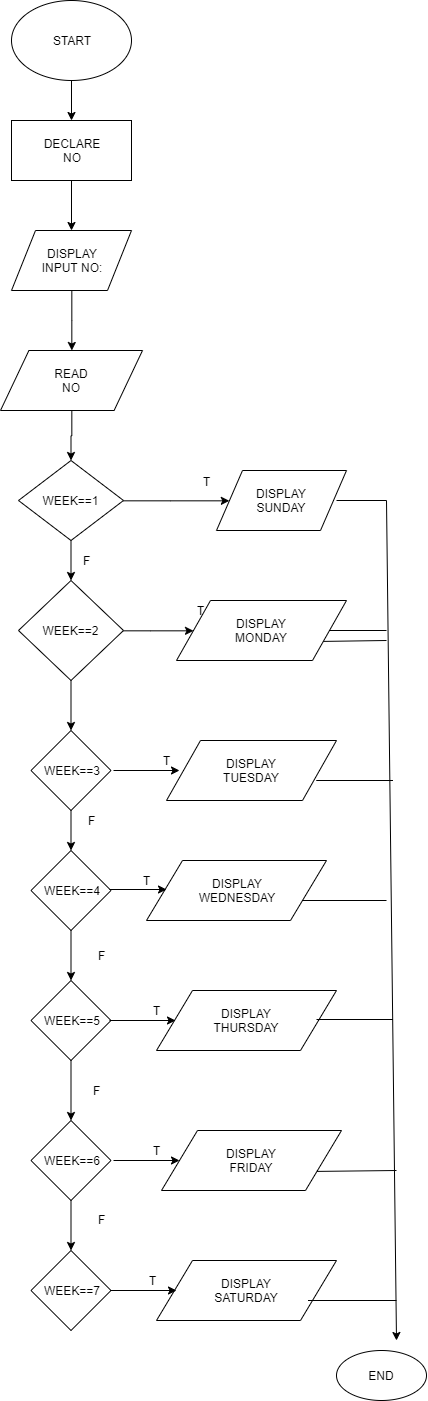

The diagram above was exported from draw.io. Its source (the exported page's mxGraphModel, read from the mxfile embedded in the PNG):
<mxGraphModel dx="723" dy="393" grid="1" gridSize="10" guides="1" tooltips="1" connect="1" arrows="1" fold="1" page="1" pageScale="1" pageWidth="850" pageHeight="1100" math="0" shadow="0">
  <root>
    <mxCell id="0" />
    <mxCell id="1" parent="0" />
    <mxCell id="0zpnyXgQo7FtKjzJRLeE-3" value="" style="edgeStyle=orthogonalEdgeStyle;rounded=0;orthogonalLoop=1;jettySize=auto;html=1;" edge="1" parent="1" source="0zpnyXgQo7FtKjzJRLeE-1" target="0zpnyXgQo7FtKjzJRLeE-2">
      <mxGeometry relative="1" as="geometry" />
    </mxCell>
    <mxCell id="0zpnyXgQo7FtKjzJRLeE-1" value="START" style="ellipse;whiteSpace=wrap;html=1;" vertex="1" parent="1">
      <mxGeometry x="365" y="60" width="120" height="80" as="geometry" />
    </mxCell>
    <mxCell id="0zpnyXgQo7FtKjzJRLeE-5" value="" style="edgeStyle=orthogonalEdgeStyle;rounded=0;orthogonalLoop=1;jettySize=auto;html=1;" edge="1" parent="1" source="0zpnyXgQo7FtKjzJRLeE-2" target="0zpnyXgQo7FtKjzJRLeE-4">
      <mxGeometry relative="1" as="geometry" />
    </mxCell>
    <mxCell id="0zpnyXgQo7FtKjzJRLeE-2" value="DECLARE&lt;br&gt;NO" style="rounded=0;whiteSpace=wrap;html=1;" vertex="1" parent="1">
      <mxGeometry x="365" y="180" width="120" height="60" as="geometry" />
    </mxCell>
    <mxCell id="0zpnyXgQo7FtKjzJRLeE-7" value="" style="edgeStyle=orthogonalEdgeStyle;rounded=0;orthogonalLoop=1;jettySize=auto;html=1;" edge="1" parent="1" source="0zpnyXgQo7FtKjzJRLeE-4" target="0zpnyXgQo7FtKjzJRLeE-6">
      <mxGeometry relative="1" as="geometry" />
    </mxCell>
    <mxCell id="0zpnyXgQo7FtKjzJRLeE-4" value="DISPLAY&lt;br&gt;INPUT NO:" style="shape=parallelogram;perimeter=parallelogramPerimeter;whiteSpace=wrap;html=1;" vertex="1" parent="1">
      <mxGeometry x="365" y="290" width="120" height="60" as="geometry" />
    </mxCell>
    <mxCell id="0zpnyXgQo7FtKjzJRLeE-10" value="" style="edgeStyle=orthogonalEdgeStyle;rounded=0;orthogonalLoop=1;jettySize=auto;html=1;" edge="1" parent="1" source="0zpnyXgQo7FtKjzJRLeE-6" target="0zpnyXgQo7FtKjzJRLeE-8">
      <mxGeometry relative="1" as="geometry" />
    </mxCell>
    <mxCell id="0zpnyXgQo7FtKjzJRLeE-6" value="READ&lt;br&gt;NO" style="shape=parallelogram;perimeter=parallelogramPerimeter;whiteSpace=wrap;html=1;" vertex="1" parent="1">
      <mxGeometry x="354" y="410" width="142" height="60" as="geometry" />
    </mxCell>
    <mxCell id="0zpnyXgQo7FtKjzJRLeE-12" value="" style="edgeStyle=orthogonalEdgeStyle;rounded=0;orthogonalLoop=1;jettySize=auto;html=1;" edge="1" parent="1" source="0zpnyXgQo7FtKjzJRLeE-8" target="0zpnyXgQo7FtKjzJRLeE-11">
      <mxGeometry relative="1" as="geometry" />
    </mxCell>
    <mxCell id="0zpnyXgQo7FtKjzJRLeE-19" value="" style="edgeStyle=orthogonalEdgeStyle;rounded=0;orthogonalLoop=1;jettySize=auto;html=1;entryX=0;entryY=0.5;entryDx=0;entryDy=0;" edge="1" parent="1" source="0zpnyXgQo7FtKjzJRLeE-8" target="0zpnyXgQo7FtKjzJRLeE-17">
      <mxGeometry relative="1" as="geometry">
        <mxPoint x="545" y="560" as="targetPoint" />
      </mxGeometry>
    </mxCell>
    <mxCell id="0zpnyXgQo7FtKjzJRLeE-8" value="WEEK==1" style="rhombus;whiteSpace=wrap;html=1;" vertex="1" parent="1">
      <mxGeometry x="372" y="520" width="105" height="80" as="geometry" />
    </mxCell>
    <mxCell id="0zpnyXgQo7FtKjzJRLeE-21" value="" style="edgeStyle=orthogonalEdgeStyle;rounded=0;orthogonalLoop=1;jettySize=auto;html=1;entryX=0;entryY=0.5;entryDx=0;entryDy=0;" edge="1" parent="1" source="0zpnyXgQo7FtKjzJRLeE-11" target="0zpnyXgQo7FtKjzJRLeE-16">
      <mxGeometry relative="1" as="geometry">
        <mxPoint x="545" y="680" as="targetPoint" />
      </mxGeometry>
    </mxCell>
    <mxCell id="0zpnyXgQo7FtKjzJRLeE-40" value="" style="edgeStyle=orthogonalEdgeStyle;rounded=0;orthogonalLoop=1;jettySize=auto;html=1;" edge="1" parent="1" source="0zpnyXgQo7FtKjzJRLeE-11" target="0zpnyXgQo7FtKjzJRLeE-35">
      <mxGeometry relative="1" as="geometry" />
    </mxCell>
    <mxCell id="0zpnyXgQo7FtKjzJRLeE-11" value="WEEK==2" style="rhombus;whiteSpace=wrap;html=1;" vertex="1" parent="1">
      <mxGeometry x="372" y="640" width="105" height="100" as="geometry" />
    </mxCell>
    <mxCell id="0zpnyXgQo7FtKjzJRLeE-16" value="DISPLAY&lt;br&gt;MONDAY" style="shape=parallelogram;perimeter=parallelogramPerimeter;whiteSpace=wrap;html=1;" vertex="1" parent="1">
      <mxGeometry x="530" y="660" width="170" height="60" as="geometry" />
    </mxCell>
    <mxCell id="0zpnyXgQo7FtKjzJRLeE-17" value="DISPLAY&lt;br&gt;SUNDAY" style="shape=parallelogram;perimeter=parallelogramPerimeter;whiteSpace=wrap;html=1;" vertex="1" parent="1">
      <mxGeometry x="570" y="530" width="130" height="60" as="geometry" />
    </mxCell>
    <mxCell id="0zpnyXgQo7FtKjzJRLeE-25" value="" style="endArrow=classic;html=1;" edge="1" parent="1">
      <mxGeometry width="50" height="50" relative="1" as="geometry">
        <mxPoint x="740" y="560" as="sourcePoint" />
        <mxPoint x="750" y="1400" as="targetPoint" />
      </mxGeometry>
    </mxCell>
    <mxCell id="0zpnyXgQo7FtKjzJRLeE-26" value="" style="endArrow=none;html=1;" edge="1" parent="1">
      <mxGeometry width="50" height="50" relative="1" as="geometry">
        <mxPoint x="690" y="560" as="sourcePoint" />
        <mxPoint x="740" y="560" as="targetPoint" />
      </mxGeometry>
    </mxCell>
    <mxCell id="0zpnyXgQo7FtKjzJRLeE-27" value="" style="endArrow=none;html=1;" edge="1" parent="1" source="0zpnyXgQo7FtKjzJRLeE-16">
      <mxGeometry width="50" height="50" relative="1" as="geometry">
        <mxPoint x="690" y="680" as="sourcePoint" />
        <mxPoint x="740" y="690" as="targetPoint" />
      </mxGeometry>
    </mxCell>
    <mxCell id="0zpnyXgQo7FtKjzJRLeE-29" value="END" style="ellipse;whiteSpace=wrap;html=1;" vertex="1" parent="1">
      <mxGeometry x="690" y="1410" width="90" height="50" as="geometry" />
    </mxCell>
    <mxCell id="0zpnyXgQo7FtKjzJRLeE-31" value="T" style="text;html=1;align=center;verticalAlign=middle;resizable=0;points=[];;autosize=1;" vertex="1" parent="1">
      <mxGeometry x="544" y="660" width="20" height="20" as="geometry" />
    </mxCell>
    <mxCell id="0zpnyXgQo7FtKjzJRLeE-32" value="T" style="text;html=1;align=center;verticalAlign=middle;resizable=0;points=[];;autosize=1;" vertex="1" parent="1">
      <mxGeometry x="550" y="531" width="20" height="20" as="geometry" />
    </mxCell>
    <mxCell id="0zpnyXgQo7FtKjzJRLeE-33" value="F" style="text;html=1;align=center;verticalAlign=middle;resizable=0;points=[];;autosize=1;" vertex="1" parent="1">
      <mxGeometry x="430" y="610" width="20" height="20" as="geometry" />
    </mxCell>
    <mxCell id="0zpnyXgQo7FtKjzJRLeE-41" value="" style="edgeStyle=orthogonalEdgeStyle;rounded=0;orthogonalLoop=1;jettySize=auto;html=1;" edge="1" parent="1" source="0zpnyXgQo7FtKjzJRLeE-35" target="0zpnyXgQo7FtKjzJRLeE-36">
      <mxGeometry relative="1" as="geometry" />
    </mxCell>
    <mxCell id="0zpnyXgQo7FtKjzJRLeE-35" value="WEEK==3" style="rhombus;whiteSpace=wrap;html=1;" vertex="1" parent="1">
      <mxGeometry x="384.5" y="790" width="80" height="80" as="geometry" />
    </mxCell>
    <mxCell id="0zpnyXgQo7FtKjzJRLeE-42" value="" style="edgeStyle=orthogonalEdgeStyle;rounded=0;orthogonalLoop=1;jettySize=auto;html=1;" edge="1" parent="1" source="0zpnyXgQo7FtKjzJRLeE-36" target="0zpnyXgQo7FtKjzJRLeE-37">
      <mxGeometry relative="1" as="geometry" />
    </mxCell>
    <mxCell id="0zpnyXgQo7FtKjzJRLeE-36" value="WEEK==4" style="rhombus;whiteSpace=wrap;html=1;" vertex="1" parent="1">
      <mxGeometry x="384.5" y="910" width="80" height="80" as="geometry" />
    </mxCell>
    <mxCell id="0zpnyXgQo7FtKjzJRLeE-43" value="" style="edgeStyle=orthogonalEdgeStyle;rounded=0;orthogonalLoop=1;jettySize=auto;html=1;" edge="1" parent="1" source="0zpnyXgQo7FtKjzJRLeE-37" target="0zpnyXgQo7FtKjzJRLeE-38">
      <mxGeometry relative="1" as="geometry" />
    </mxCell>
    <mxCell id="0zpnyXgQo7FtKjzJRLeE-37" value="WEEK==5" style="rhombus;whiteSpace=wrap;html=1;" vertex="1" parent="1">
      <mxGeometry x="384.5" y="1040" width="80" height="80" as="geometry" />
    </mxCell>
    <mxCell id="0zpnyXgQo7FtKjzJRLeE-44" value="" style="edgeStyle=orthogonalEdgeStyle;rounded=0;orthogonalLoop=1;jettySize=auto;html=1;" edge="1" parent="1" source="0zpnyXgQo7FtKjzJRLeE-38" target="0zpnyXgQo7FtKjzJRLeE-39">
      <mxGeometry relative="1" as="geometry" />
    </mxCell>
    <mxCell id="0zpnyXgQo7FtKjzJRLeE-38" value="WEEK==6" style="rhombus;whiteSpace=wrap;html=1;" vertex="1" parent="1">
      <mxGeometry x="384.5" y="1180" width="80" height="80" as="geometry" />
    </mxCell>
    <mxCell id="0zpnyXgQo7FtKjzJRLeE-39" value="WEEK==7" style="rhombus;whiteSpace=wrap;html=1;" vertex="1" parent="1">
      <mxGeometry x="384.5" y="1310" width="80" height="80" as="geometry" />
    </mxCell>
    <mxCell id="0zpnyXgQo7FtKjzJRLeE-45" value="DISPLAY&lt;br&gt;TUESDAY" style="shape=parallelogram;perimeter=parallelogramPerimeter;whiteSpace=wrap;html=1;" vertex="1" parent="1">
      <mxGeometry x="520" y="800" width="170" height="60" as="geometry" />
    </mxCell>
    <mxCell id="0zpnyXgQo7FtKjzJRLeE-48" value="DISPLAY&lt;br&gt;WEDNESDAY" style="shape=parallelogram;perimeter=parallelogramPerimeter;whiteSpace=wrap;html=1;" vertex="1" parent="1">
      <mxGeometry x="500" y="920" width="180" height="60" as="geometry" />
    </mxCell>
    <mxCell id="0zpnyXgQo7FtKjzJRLeE-49" value="DISPLAY&lt;br&gt;THURSDAY" style="shape=parallelogram;perimeter=parallelogramPerimeter;whiteSpace=wrap;html=1;" vertex="1" parent="1">
      <mxGeometry x="510" y="1050" width="180" height="60" as="geometry" />
    </mxCell>
    <mxCell id="0zpnyXgQo7FtKjzJRLeE-50" value="DISPLAY&lt;br&gt;FRIDAY" style="shape=parallelogram;perimeter=parallelogramPerimeter;whiteSpace=wrap;html=1;" vertex="1" parent="1">
      <mxGeometry x="515" y="1190" width="180" height="60" as="geometry" />
    </mxCell>
    <mxCell id="0zpnyXgQo7FtKjzJRLeE-51" value="DISPLAY&lt;br&gt;SATURDAY" style="shape=parallelogram;perimeter=parallelogramPerimeter;whiteSpace=wrap;html=1;" vertex="1" parent="1">
      <mxGeometry x="510" y="1320" width="180" height="60" as="geometry" />
    </mxCell>
    <mxCell id="0zpnyXgQo7FtKjzJRLeE-52" value="" style="endArrow=none;html=1;exitX=1;exitY=0.75;exitDx=0;exitDy=0;" edge="1" parent="1" source="0zpnyXgQo7FtKjzJRLeE-16">
      <mxGeometry width="50" height="50" relative="1" as="geometry">
        <mxPoint x="693" y="700" as="sourcePoint" />
        <mxPoint x="740" y="700" as="targetPoint" />
        <Array as="points" />
      </mxGeometry>
    </mxCell>
    <mxCell id="0zpnyXgQo7FtKjzJRLeE-53" value="" style="endArrow=none;html=1;" edge="1" parent="1">
      <mxGeometry width="50" height="50" relative="1" as="geometry">
        <mxPoint x="670" y="840" as="sourcePoint" />
        <mxPoint x="746.5" y="840" as="targetPoint" />
        <Array as="points" />
      </mxGeometry>
    </mxCell>
    <mxCell id="0zpnyXgQo7FtKjzJRLeE-54" value="" style="endArrow=none;html=1;" edge="1" parent="1">
      <mxGeometry width="50" height="50" relative="1" as="geometry">
        <mxPoint x="670" y="840" as="sourcePoint" />
        <mxPoint x="746.5" y="840" as="targetPoint" />
        <Array as="points" />
      </mxGeometry>
    </mxCell>
    <mxCell id="0zpnyXgQo7FtKjzJRLeE-55" value="" style="endArrow=none;html=1;" edge="1" parent="1">
      <mxGeometry width="50" height="50" relative="1" as="geometry">
        <mxPoint x="680" y="840" as="sourcePoint" />
        <mxPoint x="746.5" y="840" as="targetPoint" />
        <Array as="points" />
      </mxGeometry>
    </mxCell>
    <mxCell id="0zpnyXgQo7FtKjzJRLeE-56" value="" style="endArrow=none;html=1;" edge="1" parent="1">
      <mxGeometry width="50" height="50" relative="1" as="geometry">
        <mxPoint x="656.5" y="960" as="sourcePoint" />
        <mxPoint x="740" y="960" as="targetPoint" />
        <Array as="points" />
      </mxGeometry>
    </mxCell>
    <mxCell id="0zpnyXgQo7FtKjzJRLeE-58" value="" style="endArrow=none;html=1;" edge="1" parent="1">
      <mxGeometry width="50" height="50" relative="1" as="geometry">
        <mxPoint x="670" y="1079" as="sourcePoint" />
        <mxPoint x="746.5" y="1079" as="targetPoint" />
        <Array as="points" />
      </mxGeometry>
    </mxCell>
    <mxCell id="0zpnyXgQo7FtKjzJRLeE-59" value="" style="endArrow=none;html=1;exitX=1;exitY=0.75;exitDx=0;exitDy=0;" edge="1" parent="1" source="0zpnyXgQo7FtKjzJRLeE-50">
      <mxGeometry width="50" height="50" relative="1" as="geometry">
        <mxPoint x="680" y="1230" as="sourcePoint" />
        <mxPoint x="750" y="1230" as="targetPoint" />
        <Array as="points" />
      </mxGeometry>
    </mxCell>
    <mxCell id="0zpnyXgQo7FtKjzJRLeE-60" value="" style="endArrow=none;html=1;" edge="1" parent="1">
      <mxGeometry width="50" height="50" relative="1" as="geometry">
        <mxPoint x="661.5" y="1360" as="sourcePoint" />
        <mxPoint x="750" y="1360" as="targetPoint" />
        <Array as="points" />
      </mxGeometry>
    </mxCell>
    <mxCell id="0zpnyXgQo7FtKjzJRLeE-61" value="" style="endArrow=classic;html=1;" edge="1" parent="1">
      <mxGeometry width="50" height="50" relative="1" as="geometry">
        <mxPoint x="464" y="1350" as="sourcePoint" />
        <mxPoint x="530" y="1350" as="targetPoint" />
      </mxGeometry>
    </mxCell>
    <mxCell id="0zpnyXgQo7FtKjzJRLeE-62" value="" style="endArrow=classic;html=1;" edge="1" parent="1">
      <mxGeometry width="50" height="50" relative="1" as="geometry">
        <mxPoint x="467" y="1220" as="sourcePoint" />
        <mxPoint x="533" y="1220" as="targetPoint" />
      </mxGeometry>
    </mxCell>
    <mxCell id="0zpnyXgQo7FtKjzJRLeE-63" value="" style="endArrow=classic;html=1;" edge="1" parent="1">
      <mxGeometry width="50" height="50" relative="1" as="geometry">
        <mxPoint x="463" y="1080" as="sourcePoint" />
        <mxPoint x="529" y="1080" as="targetPoint" />
      </mxGeometry>
    </mxCell>
    <mxCell id="0zpnyXgQo7FtKjzJRLeE-64" value="" style="endArrow=classic;html=1;" edge="1" parent="1">
      <mxGeometry width="50" height="50" relative="1" as="geometry">
        <mxPoint x="463" y="949" as="sourcePoint" />
        <mxPoint x="520" y="949" as="targetPoint" />
      </mxGeometry>
    </mxCell>
    <mxCell id="0zpnyXgQo7FtKjzJRLeE-65" value="" style="endArrow=classic;html=1;" edge="1" parent="1">
      <mxGeometry width="50" height="50" relative="1" as="geometry">
        <mxPoint x="467" y="830" as="sourcePoint" />
        <mxPoint x="533" y="830" as="targetPoint" />
      </mxGeometry>
    </mxCell>
    <mxCell id="0zpnyXgQo7FtKjzJRLeE-67" value="T" style="text;html=1;align=center;verticalAlign=middle;resizable=0;points=[];;autosize=1;" vertex="1" parent="1">
      <mxGeometry x="510" y="810" width="20" height="20" as="geometry" />
    </mxCell>
    <mxCell id="0zpnyXgQo7FtKjzJRLeE-68" value="T" style="text;html=1;align=center;verticalAlign=middle;resizable=0;points=[];;autosize=1;" vertex="1" parent="1">
      <mxGeometry x="490" y="930" width="20" height="20" as="geometry" />
    </mxCell>
    <mxCell id="0zpnyXgQo7FtKjzJRLeE-70" value="T" style="text;html=1;align=center;verticalAlign=middle;resizable=0;points=[];;autosize=1;" vertex="1" parent="1">
      <mxGeometry x="500" y="1060" width="20" height="20" as="geometry" />
    </mxCell>
    <mxCell id="0zpnyXgQo7FtKjzJRLeE-71" value="T" style="text;html=1;align=center;verticalAlign=middle;resizable=0;points=[];;autosize=1;" vertex="1" parent="1">
      <mxGeometry x="500" y="1200" width="20" height="20" as="geometry" />
    </mxCell>
    <mxCell id="0zpnyXgQo7FtKjzJRLeE-72" value="T" style="text;html=1;align=center;verticalAlign=middle;resizable=0;points=[];;autosize=1;" vertex="1" parent="1">
      <mxGeometry x="496" y="1330" width="20" height="20" as="geometry" />
    </mxCell>
    <mxCell id="0zpnyXgQo7FtKjzJRLeE-73" value="F" style="text;html=1;align=center;verticalAlign=middle;resizable=0;points=[];;autosize=1;" vertex="1" parent="1">
      <mxGeometry x="445" y="1269" width="20" height="20" as="geometry" />
    </mxCell>
    <mxCell id="0zpnyXgQo7FtKjzJRLeE-74" value="F" style="text;html=1;align=center;verticalAlign=middle;resizable=0;points=[];;autosize=1;" vertex="1" parent="1">
      <mxGeometry x="440" y="1140" width="20" height="20" as="geometry" />
    </mxCell>
    <mxCell id="0zpnyXgQo7FtKjzJRLeE-75" value="F" style="text;html=1;align=center;verticalAlign=middle;resizable=0;points=[];;autosize=1;" vertex="1" parent="1">
      <mxGeometry x="445" y="1005" width="20" height="20" as="geometry" />
    </mxCell>
    <mxCell id="0zpnyXgQo7FtKjzJRLeE-76" value="F" style="text;html=1;align=center;verticalAlign=middle;resizable=0;points=[];;autosize=1;" vertex="1" parent="1">
      <mxGeometry x="435" y="870" width="20" height="20" as="geometry" />
    </mxCell>
  </root>
</mxGraphModel>